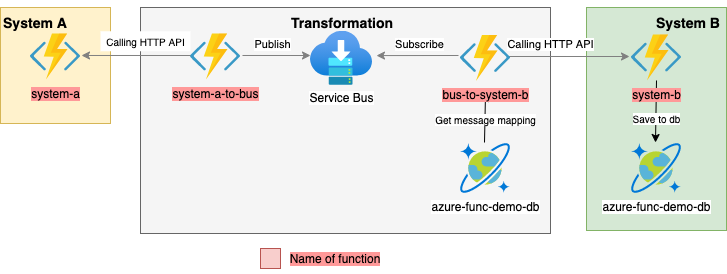

The diagram above was exported from draw.io. Its source (the exported page's mxGraphModel, read from the mxfile embedded in the PNG):
<mxGraphModel dx="1106" dy="997" grid="1" gridSize="10" guides="1" tooltips="1" connect="1" arrows="1" fold="1" page="1" pageScale="1" pageWidth="1169" pageHeight="827" math="0" shadow="0">
  <root>
    <mxCell id="0" />
    <mxCell id="1" parent="0" />
    <mxCell id="cUIMalRl2509mi_XeNA3-31" value="" style="rounded=0;whiteSpace=wrap;html=1;fillColor=#f5f5f5;strokeColor=#666666;fontColor=#333333;" vertex="1" parent="1">
      <mxGeometry x="170" y="384" width="410" height="226" as="geometry" />
    </mxCell>
    <mxCell id="cUIMalRl2509mi_XeNA3-32" value="&lt;h3&gt;Transformation&lt;/h3&gt;" style="text;html=1;strokeColor=none;fillColor=none;align=center;verticalAlign=middle;whiteSpace=wrap;rounded=0;" vertex="1" parent="1">
      <mxGeometry x="342.42" y="384" width="60" height="30" as="geometry" />
    </mxCell>
    <mxCell id="cUIMalRl2509mi_XeNA3-24" value="" style="rounded=0;whiteSpace=wrap;html=1;fillColor=#d5e8d4;strokeColor=#82b366;" vertex="1" parent="1">
      <mxGeometry x="616" y="384" width="140" height="223" as="geometry" />
    </mxCell>
    <mxCell id="cUIMalRl2509mi_XeNA3-22" value="" style="rounded=0;whiteSpace=wrap;html=1;fillColor=#fff2cc;strokeColor=#d6b656;" vertex="1" parent="1">
      <mxGeometry x="30" y="384" width="110" height="116" as="geometry" />
    </mxCell>
    <mxCell id="SZY12_XKgGBlkoAp8IEY-6" value="azure-func-demo-db" style="aspect=fixed;html=1;perimeter=none;align=center;shadow=0;dashed=0;image;fontSize=12;image=img/lib/mscae/CosmosDB.svg;" parent="1" vertex="1">
      <mxGeometry x="661" y="520" width="50" height="50" as="geometry" />
    </mxCell>
    <mxCell id="cUIMalRl2509mi_XeNA3-25" value="" style="edgeStyle=none;rounded=0;jumpSize=7;orthogonalLoop=1;jettySize=auto;html=1;startArrow=none;startFill=0;endArrow=classic;endFill=1;entryX=0.48;entryY=-0.02;entryDx=0;entryDy=0;entryPerimeter=0;exitX=0.5;exitY=0.989;exitDx=0;exitDy=0;exitPerimeter=0;" edge="1" parent="1" source="SZY12_XKgGBlkoAp8IEY-8" target="SZY12_XKgGBlkoAp8IEY-6">
      <mxGeometry relative="1" as="geometry">
        <mxPoint x="691" y="490" as="targetPoint" />
      </mxGeometry>
    </mxCell>
    <mxCell id="cUIMalRl2509mi_XeNA3-39" value="Save to db" style="edgeLabel;html=1;align=center;verticalAlign=middle;resizable=0;points=[];fontSize=10;" vertex="1" connectable="0" parent="cUIMalRl2509mi_XeNA3-25">
      <mxGeometry x="0.2261" relative="1" as="geometry">
        <mxPoint as="offset" />
      </mxGeometry>
    </mxCell>
    <mxCell id="SZY12_XKgGBlkoAp8IEY-8" value="&lt;span style=&quot;background-color: rgb(255 , 153 , 153)&quot;&gt;system-b&lt;/span&gt;" style="aspect=fixed;html=1;perimeter=none;align=center;shadow=0;dashed=0;image;fontSize=12;image=img/lib/mscae/Functions.svg;" parent="1" vertex="1">
      <mxGeometry x="661" y="411.5" width="50" height="46" as="geometry" />
    </mxCell>
    <mxCell id="cUIMalRl2509mi_XeNA3-8" value="Service Bus" style="aspect=fixed;html=1;points=[];align=center;image;fontSize=12;image=img/lib/azure2/general/Service_Bus.svg;" vertex="1" parent="1">
      <mxGeometry x="340" y="407.75" width="62.42" height="53.5" as="geometry" />
    </mxCell>
    <mxCell id="cUIMalRl2509mi_XeNA3-10" value="&lt;span style=&quot;background-color: rgb(255 , 153 , 153)&quot;&gt;system-a&lt;/span&gt;" style="aspect=fixed;html=1;perimeter=none;align=center;shadow=0;dashed=0;image;fontSize=12;image=img/lib/mscae/Functions.svg;" vertex="1" parent="1">
      <mxGeometry x="60" y="410.5" width="50" height="46" as="geometry" />
    </mxCell>
    <mxCell id="cUIMalRl2509mi_XeNA3-11" value="&lt;span style=&quot;background-color: rgb(255 , 153 , 153)&quot;&gt;system-a-to-bus&lt;/span&gt;" style="aspect=fixed;html=1;perimeter=none;align=center;shadow=0;dashed=0;image;fontSize=12;image=img/lib/mscae/Functions.svg;" vertex="1" parent="1">
      <mxGeometry x="220" y="410.5" width="50" height="46" as="geometry" />
    </mxCell>
    <mxCell id="cUIMalRl2509mi_XeNA3-7" style="edgeStyle=elbowEdgeStyle;rounded=0;orthogonalLoop=1;jettySize=auto;html=1;strokeColor=#808080;elbow=vertical;exitX=0.96;exitY=0.478;exitDx=0;exitDy=0;exitPerimeter=0;entryX=-0.04;entryY=0.446;entryDx=0;entryDy=0;entryPerimeter=0;jumpSize=7;" edge="1" parent="1" target="SZY12_XKgGBlkoAp8IEY-8">
      <mxGeometry x="330" y="431" as="geometry">
        <mxPoint x="619" y="432.9939999999999" as="targetPoint" />
        <mxPoint x="538" y="432.98800000000006" as="sourcePoint" />
      </mxGeometry>
    </mxCell>
    <mxCell id="cUIMalRl2509mi_XeNA3-27" value="Calling HTTP API" style="edgeLabel;html=1;align=center;verticalAlign=middle;resizable=0;points=[];" vertex="1" connectable="0" parent="cUIMalRl2509mi_XeNA3-7">
      <mxGeometry relative="1" as="geometry">
        <mxPoint x="-19" y="-13" as="offset" />
      </mxGeometry>
    </mxCell>
    <mxCell id="cUIMalRl2509mi_XeNA3-9" style="rounded=0;orthogonalLoop=1;jettySize=auto;html=1;strokeColor=#808080;elbow=vertical;exitX=1.057;exitY=0.492;exitDx=0;exitDy=0;exitPerimeter=0;entryX=-0.04;entryY=0.478;entryDx=0;entryDy=0;entryPerimeter=0;jumpSize=7;startArrow=classic;startFill=1;endArrow=none;endFill=0;" edge="1" parent="1">
      <mxGeometry x="330" y="431" as="geometry">
        <mxPoint x="488" y="431.98800000000006" as="targetPoint" />
        <mxPoint x="405.97794" y="432.0719999999999" as="sourcePoint" />
      </mxGeometry>
    </mxCell>
    <mxCell id="cUIMalRl2509mi_XeNA3-28" value="Subscribe" style="edgeLabel;html=1;align=center;verticalAlign=middle;resizable=0;points=[];" vertex="1" connectable="0" parent="cUIMalRl2509mi_XeNA3-9">
      <mxGeometry relative="1" as="geometry">
        <mxPoint x="2" y="-12" as="offset" />
      </mxGeometry>
    </mxCell>
    <mxCell id="cUIMalRl2509mi_XeNA3-17" style="edgeStyle=elbowEdgeStyle;rounded=0;orthogonalLoop=1;jettySize=auto;html=1;strokeColor=#808080;elbow=vertical;exitX=1.02;exitY=0.467;exitDx=0;exitDy=0;exitPerimeter=0;entryX=0;entryY=0.489;entryDx=0;entryDy=0;entryPerimeter=0;jumpSize=7;startArrow=classic;startFill=1;endArrow=none;endFill=0;" edge="1" parent="1" source="cUIMalRl2509mi_XeNA3-10" target="cUIMalRl2509mi_XeNA3-11">
      <mxGeometry x="330" y="432" as="geometry">
        <mxPoint x="301" y="360" as="targetPoint" />
        <mxPoint x="160" y="360" as="sourcePoint" />
      </mxGeometry>
    </mxCell>
    <mxCell id="cUIMalRl2509mi_XeNA3-18" style="edgeStyle=elbowEdgeStyle;rounded=0;orthogonalLoop=1;jettySize=auto;html=1;strokeColor=#808080;elbow=vertical;exitX=1.04;exitY=0.467;exitDx=0;exitDy=0;exitPerimeter=0;jumpSize=7;" edge="1" parent="1" source="cUIMalRl2509mi_XeNA3-11">
      <mxGeometry x="330" y="432" as="geometry">
        <mxPoint x="340" y="432" as="targetPoint" />
        <mxPoint x="290" y="360" as="sourcePoint" />
        <Array as="points">
          <mxPoint x="330" y="432" />
        </Array>
      </mxGeometry>
    </mxCell>
    <mxCell id="cUIMalRl2509mi_XeNA3-29" value="Publish" style="edgeLabel;html=1;align=center;verticalAlign=middle;resizable=0;points=[];" vertex="1" connectable="0" parent="cUIMalRl2509mi_XeNA3-18">
      <mxGeometry relative="1" as="geometry">
        <mxPoint x="-4" y="-12" as="offset" />
      </mxGeometry>
    </mxCell>
    <mxCell id="cUIMalRl2509mi_XeNA3-23" value="&lt;h3&gt;System A&lt;/h3&gt;" style="text;html=1;strokeColor=none;fillColor=none;align=center;verticalAlign=middle;whiteSpace=wrap;rounded=0;" vertex="1" parent="1">
      <mxGeometry x="30" y="384" width="70" height="30" as="geometry" />
    </mxCell>
    <mxCell id="cUIMalRl2509mi_XeNA3-26" value="&lt;h3&gt;System B&lt;/h3&gt;" style="text;html=1;strokeColor=none;fillColor=none;align=center;verticalAlign=middle;whiteSpace=wrap;rounded=0;" vertex="1" parent="1">
      <mxGeometry x="680" y="384" width="76" height="30" as="geometry" />
    </mxCell>
    <mxCell id="cUIMalRl2509mi_XeNA3-30" value="Calling HTTP API" style="text;html=1;align=center;verticalAlign=middle;resizable=0;points=[];autosize=1;strokeColor=none;fillColor=default;textDirection=ltr;labelPosition=center;verticalLabelPosition=middle;fontSize=10;" vertex="1" parent="1">
      <mxGeometry x="130" y="407.75" width="90" height="20" as="geometry" />
    </mxCell>
    <mxCell id="cUIMalRl2509mi_XeNA3-33" value="azure-func-demo-db" style="aspect=fixed;html=1;perimeter=none;align=center;shadow=0;dashed=0;image;fontSize=12;image=img/lib/mscae/CosmosDB.svg;" vertex="1" parent="1">
      <mxGeometry x="490" y="520" width="50" height="50" as="geometry" />
    </mxCell>
    <mxCell id="cUIMalRl2509mi_XeNA3-34" value="" style="edgeStyle=none;rounded=0;jumpSize=7;orthogonalLoop=1;jettySize=auto;html=1;startArrow=classic;startFill=1;endArrow=none;endFill=0;entryX=0.48;entryY=-0.02;entryDx=0;entryDy=0;entryPerimeter=0;exitX=0.5;exitY=0.989;exitDx=0;exitDy=0;exitPerimeter=0;" edge="1" parent="1" target="cUIMalRl2509mi_XeNA3-33">
      <mxGeometry relative="1" as="geometry">
        <mxPoint x="515" y="470.0039999999999" as="sourcePoint" />
        <mxPoint x="520" y="503.01" as="targetPoint" />
      </mxGeometry>
    </mxCell>
    <mxCell id="cUIMalRl2509mi_XeNA3-38" value="Get message mapping" style="edgeLabel;html=1;align=center;verticalAlign=middle;resizable=0;points=[];fontSize=10;" vertex="1" connectable="0" parent="cUIMalRl2509mi_XeNA3-34">
      <mxGeometry x="0.0615" relative="1" as="geometry">
        <mxPoint as="offset" />
      </mxGeometry>
    </mxCell>
    <mxCell id="cUIMalRl2509mi_XeNA3-5" value="&lt;span style=&quot;background-color: rgb(255 , 153 , 153)&quot;&gt;bus-to-system-b&lt;/span&gt;" style="aspect=fixed;html=1;perimeter=none;align=center;shadow=0;dashed=0;image;fontSize=12;image=img/lib/mscae/Functions.svg;" vertex="1" parent="1">
      <mxGeometry x="490" y="412" width="50" height="46" as="geometry" />
    </mxCell>
    <mxCell id="cUIMalRl2509mi_XeNA3-42" value="" style="whiteSpace=wrap;html=1;aspect=fixed;fontSize=10;fillColor=#f8cecc;labelBackgroundColor=#FF9999;labelBorderColor=#000000;strokeColor=#b85450;" vertex="1" parent="1">
      <mxGeometry x="290" y="625" width="20" height="20" as="geometry" />
    </mxCell>
    <mxCell id="cUIMalRl2509mi_XeNA3-43" value="Name of function" style="text;html=1;strokeColor=none;fillColor=none;align=center;verticalAlign=middle;whiteSpace=wrap;rounded=0;labelBackgroundColor=#FF9999;fontSize=12;" vertex="1" parent="1">
      <mxGeometry x="310" y="620" width="110" height="30" as="geometry" />
    </mxCell>
  </root>
</mxGraphModel>